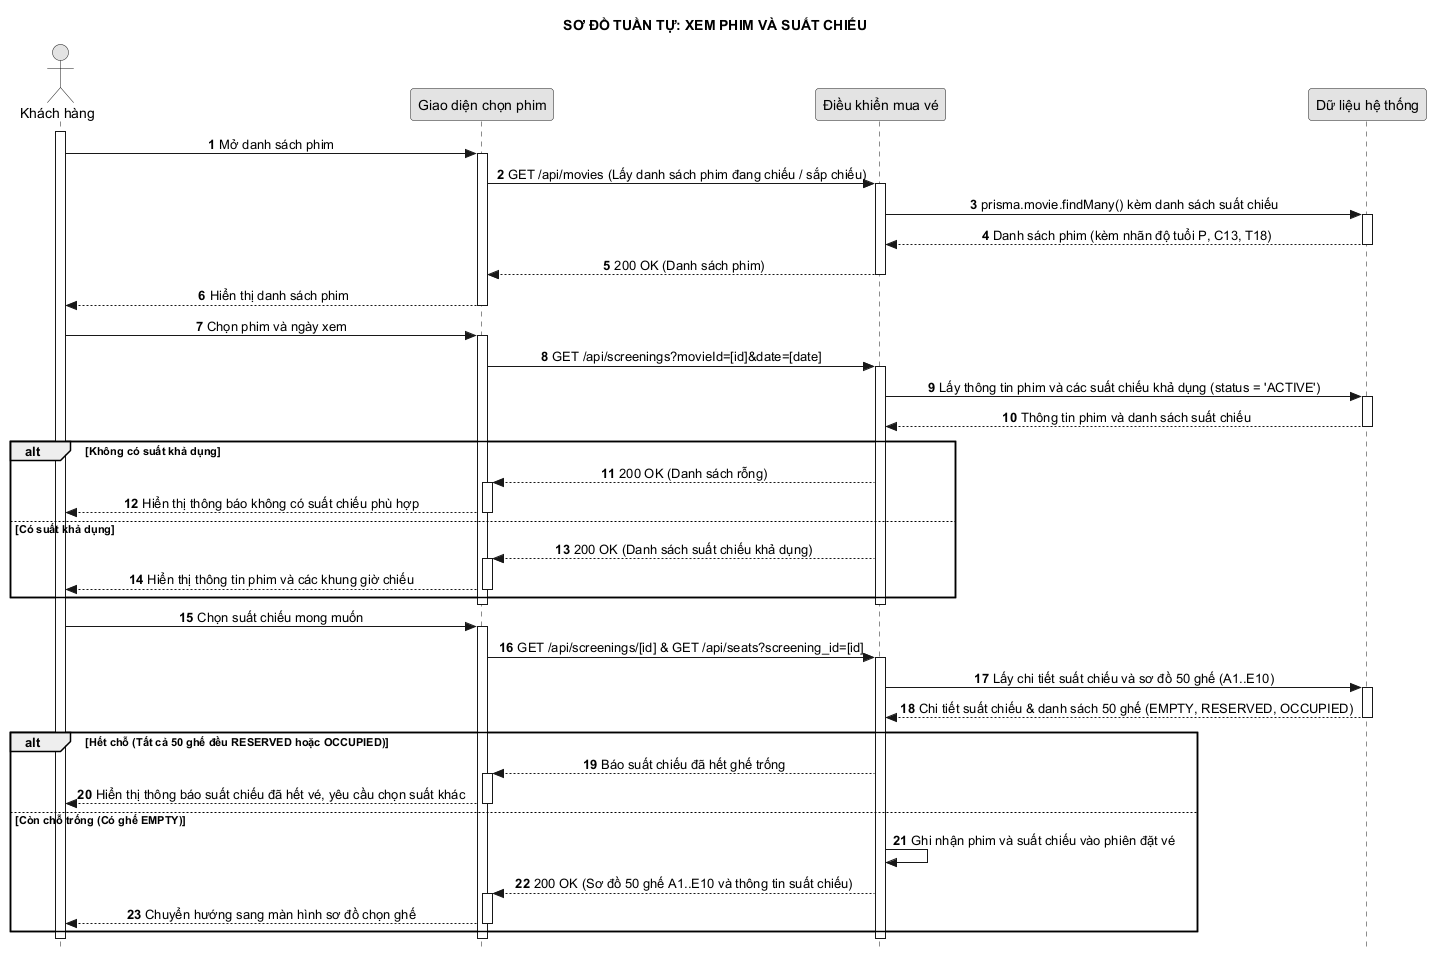

The diagram above was rendered by PlantUML. Its source (embedded in the PNG):
@startuml 05_xem_phim_va_suat_chieu
hide footbox
autonumber
skinparam style strictuml
skinparam monochrome true
skinparam defaultTextAlignment center
skinparam shadowing false
title SƠ ĐỒ TUẦN TỰ: XEM PHIM VÀ SUẤT CHIẾU

actor "Khách hàng" as A
participant "Giao diện chọn phim" as UI
participant "Điều khiển mua vé" as C
participant "Dữ liệu hệ thống" as DB

activate A
A -> UI: Mở danh sách phim
activate UI
UI -> C: GET /api/movies (Lấy danh sách phim đang chiếu / sắp chiếu)
activate C
C -> DB: prisma.movie.findMany() kèm danh sách suất chiếu
activate DB
DB --> C: Danh sách phim (kèm nhãn độ tuổi P, C13, T18)
deactivate DB
C --> UI: 200 OK (Danh sách phim)
deactivate C
UI --> A: Hiển thị danh sách phim
deactivate UI

A -> UI: Chọn phim và ngày xem
activate UI
UI -> C: GET /api/screenings?movieId=[id]&date=[date]
activate C
C -> DB: Lấy thông tin phim và các suất chiếu khả dụng (status = 'ACTIVE')
activate DB
DB --> C: Thông tin phim và danh sách suất chiếu
deactivate DB

alt Không có suất khả dụng
    C --> UI: 200 OK (Danh sách rỗng)
    activate UI
    UI --> A: Hiển thị thông báo không có suất chiếu phù hợp
    deactivate UI
else Có suất khả dụng
    C --> UI: 200 OK (Danh sách suất chiếu khả dụng)
    activate UI
    UI --> A: Hiển thị thông tin phim và các khung giờ chiếu
    deactivate UI
end
deactivate C
deactivate UI

A -> UI: Chọn suất chiếu mong muốn
activate UI
UI -> C: GET /api/screenings/[id] & GET /api/seats?screening_id=[id]
activate C
C -> DB: Lấy chi tiết suất chiếu và sơ đồ 50 ghế (A1..E10)
activate DB
DB --> C: Chi tiết suất chiếu & danh sách 50 ghế (EMPTY, RESERVED, OCCUPIED)
deactivate DB

alt Hết chỗ (Tất cả 50 ghế đều RESERVED hoặc OCCUPIED)
    C --> UI: Báo suất chiếu đã hết ghế trống
    activate UI
    UI --> A: Hiển thị thông báo suất chiếu đã hết vé, yêu cầu chọn suất khác
    deactivate UI
else Còn chỗ trống (Có ghế EMPTY)
    C -> C: Ghi nhận phim và suất chiếu vào phiên đặt vé
    C --> UI: 200 OK (Sơ đồ 50 ghế A1..E10 và thông tin suất chiếu)
    activate UI
    UI --> A: Chuyển hướng sang màn hình sơ đồ chọn ghế
    deactivate UI
end
deactivate C
deactivate UI
deactivate A
@enduml